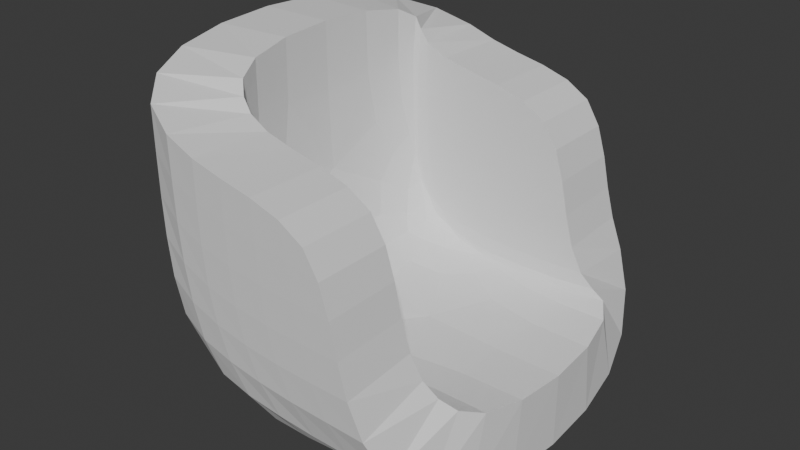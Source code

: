 # Source: sandalye.blend  (saved by Blender 4.0.36; exported with 4.5.12 LTS)
import bpy
from mathutils import Matrix  # noqa: F401  (used for matrix-valued properties, if any)

bpy.ops.wm.read_factory_settings(use_empty=True)
scene = bpy.context.scene
scene.name = 'Scene'

# ---- world
world_world = bpy.data.worlds.new('World'); scene.world = world_world
world_world.use_nodes = True; world_world.node_tree.nodes.clear()
_N = world_world.node_tree.nodes; _L = world_world.node_tree.links
n0 = _N.new('ShaderNodeOutputWorld'); n0.name = 'World Output'; n0.location = (300, 300)
n1 = _N.new('ShaderNodeBackground'); n1.name = 'Background'; n1.location = (10, 300)
n1.inputs[0].default_value = (0.05088, 0.05088, 0.05088, 1.0)
_L.new(n1.outputs[0], n0.inputs[0])
n0.is_active_output = True
world_world.color = (0.05088, 0.05088, 0.05088)
world_world.use_sun_shadow = False
world_world.sun_shadow_jitter_overblur = 0.0

# ---- meshes
me_k_p_001 = bpy.data.meshes.new('Küp.001')
me_k_p_001.from_pydata([(-1.0, -1.0, -1.0), (-1.0, -1.0, 1.0), (-1.0, 1.0, -1.0), (-1.0, 1.0, 1.0), (1.0, -1.0, -1.0), (0.5062, -1.093, 0.5761), (1.0, 1.0, -1.0), (0.5062, 0.9069, 0.5761), (-1.0, 1.0, 0.0), (0.0, 1.0, -1.0), (-0.4938, 0.9069, 0.5761), (0.5062, 0.9069, -0.4239), (-0.4938, 0.9069, -0.4239), (-1.0, -1.0, 0.0), (0.5062, -1.093, -0.4239), (0.0, -1.0, -1.0), (-0.4938, -1.093, 0.5761), (-0.4938, -1.093, -0.4239)], [], [(0, 13, 1, 3, 8, 2), (12, 10, 7, 11), (2, 8, 12, 9), (17, 16, 1, 13), (2, 9, 6, 4, 15, 0), (9, 12, 11, 6), (8, 3, 10, 12), (15, 17, 13, 0), (4, 14, 17, 15), (14, 5, 16, 17)])
_uv = me_k_p_001.uv_layers.new(name='UVMap')
_uv.uv.foreach_set('vector', [0.375, 0.0, 0.5, 0.0, 0.625, 0.0, 0.625, 0.25, 0.5, 0.25, 0.375, 0.25, 0.5, 0.375, 0.625, 0.375, 0.625, 0.5, 0.5, 0.5, 0.375, 0.25, 0.5, 0.25, 0.5, 0.375, 0.375, 0.375, 0.5, 0.875, 0.625, 0.875, 0.625, 1.0, 0.5, 1.0, 0.125, 0.5, 0.25, 0.5, 0.375, 0.5, 0.375, 0.75, 0.25, 0.75, 0.125, 0.75, 0.375, 0.375, 0.5, 0.375, 0.5, 0.5, 0.375, 0.5, 0.5, 0.25, 0.625, 0.25, 0.625, 0.375, 0.5, 0.375, 0.375, 0.875, 0.5, 0.875, 0.5, 1.0, 0.375, 1.0, 0.375, 0.75, 0.5, 0.75, 0.5, 0.875, 0.375, 0.875, 0.5, 0.75, 0.625, 0.75, 0.625, 0.875, 0.5, 0.875])
me_k_p_001.update()

# ---- objects
ob_k_p = bpy.data.objects.new('Küp', me_k_p_001)

# ---- transforms, parenting, visibility, modifiers, constraints
ob_k_p.location = (0.0, 0.0, 0.0)
_m = ob_k_p.modifiers.new('Subdivision.001', 'SUBSURF')
_m = ob_k_p.modifiers.new('Solidify', 'SOLIDIFY')
_m.thickness = -0.49
_m.offset = -0.1343

# ---- collection membership
scene.collection.objects.link(ob_k_p)

# ---- scene / render settings (as saved in the file)
scene.frame_start = 1; scene.frame_end = 250; scene.frame_set(1)
scene.render.engine = 'BLENDER_EEVEE_NEXT'
scene.cycles.sampling_pattern = 'TABULATED_SOBOL'
bpy.context.view_layer.update()

# ---- added for rendering (the .blend has no active camera and no usable light): camera, sun
cam_auto = bpy.data.cameras.new('AutoCamera')
cam_auto.lens = 50.0
cam_auto.sensor_width = 36.0
cam_auto.clip_end = 1000.0
ob_auto_camera = bpy.data.objects.new('AutoCamera', cam_auto)
scene.collection.objects.link(ob_auto_camera)
ob_auto_camera.location = (3.64679, -4.6187, 2.89309)
ob_auto_camera.rotation_euler = (1.09748, -7.21219e-08, 0.694738)
scene.camera = ob_auto_camera
light_auto_sun = bpy.data.lights.new('AutoSun', 'SUN')
light_auto_sun.energy = 3.0
light_auto_sun.angle = 0.0523599
ob_auto_sun = bpy.data.objects.new('AutoSun', light_auto_sun)
scene.collection.objects.link(ob_auto_sun)
ob_auto_sun.rotation_euler = (0.872665, 0.174533, 0.523599)
bpy.context.view_layer.update()
